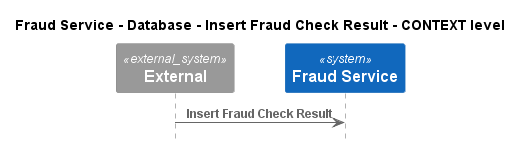

The diagram above was rendered by PlantUML. Its source (embedded in the PNG):
@startuml
!pragma layout smetana
!include ..\..\..\..\..\..\.c4s\C4_Sequence.puml

title Fraud Service - Database - Insert Fraud Check Result - CONTEXT level

System_Ext(C4InterFlow.SoftwareSystems.ExternalSystem, "External", "")
System(ECommercePlatform.SoftwareSystems.FraudService, "Fraud Service", "")

Rel(C4InterFlow.SoftwareSystems.ExternalSystem, ECommercePlatform.SoftwareSystems.FraudService, "Insert Fraud Check Result")


@enduml